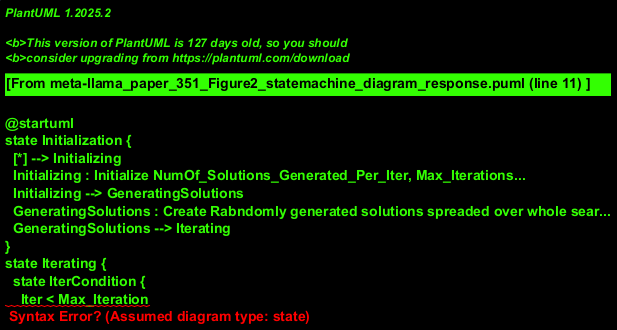

The diagram above was rendered by PlantUML. Its source (embedded in the PNG):
@startuml
state Initialization {
  [*] --> Initializing
  Initializing : Initialize NumOf_Solutions_Generated_Per_Iter, Max_Iterations...
  Initializing --> GeneratingSolutions
  GeneratingSolutions : Create Rabndomly generated solutions spreaded over whole sear...
  GeneratingSolutions --> Iterating
}
state Iterating {
  state IterCondition {
    Iter < Max_Iteration
  }
  IterCondition --> createHulls : yes
  IterCondition --> OptimalSolution : no
  createHulls : create N convex hulls (From Metric 'sphere' in Table 1...;
  createHulls --> ComputeCertainty
  ComputeCertainty : Compute certainty C_i for each i'th selected hull (Fr...;
  ComputeCertainty --> SetUpdates
  SetUpdates : Set number of solution updates ( N_i) from each selec...;
  SetUpdates --> ProcessHulls
  ProcessHulls : For each hull i of selected hulls,...;
  ProcessHulls --> RetainBest
  RetainBest : Retain 'Max_NumOf_Sol_Retained_In_Iter' best solution...;
  RetainBest --> TerminationCheck
  state TerminationCheck {
    Is termination criteria satisfied...
  }
  TerminationCheck --> OptimalSolution : yes
  TerminationCheck --> IterCondition : no
}
OptimalSolution : Optimal Solution
@enduml